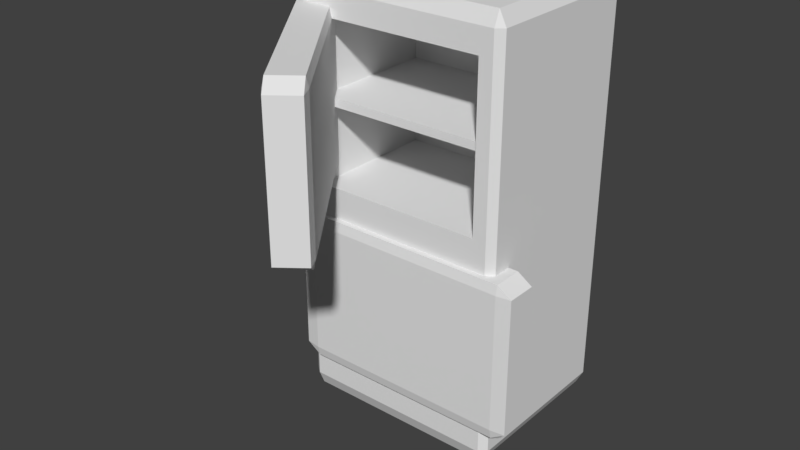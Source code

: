 # Source: blend.blend  (saved by Blender 2.79.0; exported with 4.5.12 LTS)
import bpy
from mathutils import Matrix  # noqa: F401  (used for matrix-valued properties, if any)

bpy.ops.wm.read_factory_settings(use_empty=True)
scene = bpy.context.scene
scene.name = 'Scene'

# ---- collections
col_collection_1 = bpy.data.collections.new('Collection 1'); scene.collection.children.link(col_collection_1)

# ---- materials (node trees are filled in below, after node groups)
mat_material = bpy.data.materials.new('Material')
mat_material.alpha_threshold = 0.0
mat_material.roughness = 0.5
mat_material.line_color = (0.0, 0.0, 0.0, 1.0)
mat_x = bpy.data.materials.new('材质')
mat_x.alpha_threshold = 0.0
mat_x.roughness = 0.5
mat_001 = bpy.data.materials.new('材质.001')
mat_001.alpha_threshold = 0.0
mat_001.roughness = 0.5

# ---- material node trees
mat_x.use_nodes = True; mat_x.node_tree.nodes.clear()
_N = mat_x.node_tree.nodes; _L = mat_x.node_tree.links
n0 = _N.new('ShaderNodeOutputMaterial'); n0.name = '材质输出'; n0.location = (300, 300)
n1 = _N.new('ShaderNodeBsdfDiffuse'); n1.name = '漫射 BSDF'; n1.location = (10, 300)
_L.new(n1.outputs[0], n0.inputs[0])
n0.is_active_output = True
mat_001.use_nodes = True; mat_001.node_tree.nodes.clear()
_N = mat_001.node_tree.nodes; _L = mat_001.node_tree.links
n0 = _N.new('ShaderNodeOutputMaterial'); n0.name = '材质输出'; n0.location = (300, 300)
n1 = _N.new('ShaderNodeBsdfDiffuse'); n1.name = '漫射 BSDF'; n1.location = (10, 300)
_L.new(n1.outputs[0], n0.inputs[0])
n0.is_active_output = True

# ---- world
world_world = bpy.data.worlds.new('World'); scene.world = world_world
world_world.color = (0.05088, 0.05088, 0.05088)
world_world.use_sun_shadow = False
world_world.sun_shadow_jitter_overblur = 0.0
world_world.cycles.sampling_method = 'MANUAL'

# ---- meshes
me_cube = bpy.data.meshes.new('Cube')
me_cube.from_pydata([(1.0, 0.9327, -0.9327), (0.9327, 0.9327, -1.0), (0.9327, 1.0, -0.9327), (1.0, -0.9327, -0.9327), (0.9327, -1.0, -0.9327), (0.9327, -0.9327, -1.0), (-0.9327, -1.0, -0.9327), (-1.0, -0.9327, -0.9327), (-0.9327, -0.9327, -1.0), (-0.9327, 1.0, -0.9327), (-0.9327, 0.9327, -1.0), (-1.0, 0.9327, -0.9327), (0.9327, 1.0, 0.9327), (0.9327, 0.9327, 1.0), (1.0, 0.9327, 0.9327), (0.9327, -1.0, 0.9327), (1.0, -0.9327, 0.9327), (0.9327, -0.9327, 1.0), (-1.0, -0.9327, 0.9327), (-0.9327, -1.0, 0.9327), (-0.9327, -0.9327, 1.0), (-1.0, 0.9327, 0.9327), (-0.9327, 0.9327, 1.0), (-0.9327, 1.0, 0.9327), (0.9663, 0.9663, -0.9327), (0.9663, 0.9327, -0.9663), (0.9327, 0.9663, -0.9663), (0.9663, -0.9327, -0.9663), (0.9663, -0.9663, -0.9327), (0.9327, -0.9663, -0.9663), (-0.9327, -0.9663, -0.9663), (-0.9663, -0.9663, -0.9327), (-0.9663, -0.9327, -0.9663), (-0.9663, 0.9663, -0.9327), (-0.9327, 0.9663, -0.9663), (-0.9663, 0.9327, -0.9663), (0.9663, 0.9663, 0.9327), (0.9327, 0.9663, 0.9663), (0.9663, 0.9327, 0.9663), (0.9327, -0.9663, 0.9663), (0.9663, -0.9663, 0.9327), (0.9663, -0.9327, 0.9663), (-0.9663, -0.9327, 0.9663), (-0.9663, -0.9663, 0.9327), (-0.9327, -0.9663, 0.9663), (-0.9663, 0.9663, 0.9327), (-0.9663, 0.9327, 0.9663), (-0.9327, 0.9663, 0.9663), (1.0, 0.0, -0.9327), (0.9327, -5.96e-08, -1.0), (1.788e-07, 0.9327, -1.0), (1.788e-07, 1.0, -0.9327), (0.9327, 1.0, 0.0), (1.0, 0.9327, 0.0), (-5.96e-08, -1.0, -0.9327), (-5.96e-08, -0.9327, -1.0), (1.0, -0.9327, 0.0), (0.9327, -1.0, 0.0), (-1.0, 2.384e-07, -0.9327), (-0.9327, 2.98e-07, -1.0), (-0.9327, -1.0, 0.0), (-1.0, -0.9327, 0.0), (-1.0, 0.9327, 0.0), (-0.9327, 1.0, 0.0), (0.9327, -5.96e-07, 1.0), (1.0, -5.364e-07, 0.9327), (2.98e-07, 1.0, 0.9327), (2.384e-07, 0.9327, 1.0), (-4.768e-07, -0.9327, 1.0), (-5.364e-07, -1.0, 0.9327), (-0.9327, 1.192e-07, 1.0), (-1.0, 1.788e-07, 0.9327), (1.0, -2.98e-07, 0.0), (-0.9663, 1.49e-07, 0.9663), (-5.066e-07, -0.9663, 0.9663), (2.682e-07, 0.9663, 0.9663), (0.9663, -5.662e-07, 0.9663), (-0.9663, 0.9663, 0.0), (-0.9663, -0.9663, 0.0), (-0.9663, 2.682e-07, -0.9663), (0.9663, -0.9663, 0.0), (-5.96e-08, -0.9663, -0.9663), (0.9663, 0.9663, 0.0), (1.788e-07, 0.9663, -0.9663), (0.9663, -2.98e-08, -0.9663), (-2.384e-07, -1.0, 0.0), (-1.192e-07, -2.384e-07, 1.0), (-1.0, 2.384e-07, 0.0), (5.96e-08, 1.192e-07, -1.0), (1.788e-07, 1.0, 0.0), (0.9327, 1.0, 0.8193), (1.0, -0.9327, 0.8193), (-0.9327, -1.0, 0.8193), (-1.0, 0.9327, 0.8193), (1.0, 0.9327, 0.8193), (0.9327, -1.0, 0.8193), (-1.0, -0.9327, 0.8193), (-0.9327, 1.0, 0.8193), (1.0, -5.075e-07, 0.8193), (-0.9663, 0.9663, 0.8193), (-0.9663, -0.9663, 0.8193), (0.9663, -0.9663, 0.8193), (0.9663, 0.9663, 0.8193), (-5.002e-07, -1.0, 0.8193), (-1.0, 1.861e-07, 0.8193), (2.835e-07, 1.0, 0.8193), (1.0, 0.9327, 0.07553), (0.9327, -1.0, 0.07553), (-1.0, -0.9327, 0.07553), (-0.9327, 1.0, 0.07553), (1.0, -3.173e-07, 0.07553), (-0.9663, 0.9663, 0.07553), (-0.9663, -0.9663, 0.07553), (0.9663, -0.9663, 0.07553), (0.9663, 0.9663, 0.07553), (-2.626e-07, -1.0, 0.07553), (-1.0, 2.336e-07, 0.07553), (0.9327, 1.0, 0.07553), (1.0, -0.9327, 0.07553), (-0.9327, -1.0, 0.07553), (-1.0, 0.9327, 0.07553), (1.885e-07, 1.0, 0.07553), (0.9327, 0.8042, -1.0), (-1.0, 0.8042, -0.9327), (1.0, 0.8042, 0.9327), (-0.9327, 0.8042, 1.0), (1.0, 0.8042, -0.9327), (-0.9327, 0.8042, -1.0), (0.9327, 0.8042, 1.0), (-1.0, 0.8042, 0.9327), (1.0, 0.8042, 0.0), (-0.9663, 0.8042, 0.9663), (0.9663, 0.8042, 0.9663), (-0.9663, 0.8042, -0.9663), (0.9663, 0.8042, -0.9663), (1.892e-07, 0.8042, 1.0), (-1.0, 0.8042, 0.0), (1.624e-07, 0.8042, -1.0), (1.0, 0.8042, 0.8193), (-1.0, 0.8042, 0.8193), (-1.0, 0.8042, 0.07553), (1.0, 0.8042, 0.07553), (1.0, -0.803, -0.9327), (-0.9327, -0.803, -1.0), (0.9327, -0.803, 1.0), (-1.0, -0.803, 0.9327), (0.9327, -0.803, -1.0), (-1.0, -0.803, -0.9327), (1.0, -0.803, 0.9327), (-0.9327, -0.803, 1.0), (1.0, -0.803, 0.0), (-0.9663, -0.803, 0.9663), (0.9663, -0.803, 0.9663), (-0.9663, -0.803, -0.9663), (0.9663, -0.803, -0.9663), (-4.271e-07, -0.803, 1.0), (-1.0, -0.803, 0.0), (-4.303e-08, -0.803, -1.0), (-1.0, -0.803, 0.8193), (1.0, -0.803, 0.8193), (1.0, -0.803, 0.07553), (-1.0, -0.803, 0.07553), (0.5197, -0.803, 0.8193), (0.5197, 1.861e-07, 0.8193), (0.5197, 2.336e-07, 0.07553), (0.5197, -0.803, 0.07553), (0.5197, 0.8042, 0.8193), (0.5197, 0.8042, 0.07553), (0.9638, -0.8923, 0.4392), (0.9638, -0.8923, 0.477), (0.9638, 0.8923, 0.4392), (0.9638, 0.8923, 0.477), (-0.9638, -0.8923, 0.4392), (-0.9638, -0.8923, 0.477), (-0.9638, 0.8923, 0.4392), (-0.9638, 0.8923, 0.477), (-0.7202, -0.8722, -0.8049), (-0.7202, -1.01, -0.7597), (-0.6964, -0.8722, -0.7597), (-0.7202, -1.01, -0.1144), (-0.7202, -0.8722, -0.06917), (-0.6964, -0.8722, -0.1144), (-0.7202, 1.092, -0.8049), (-0.6964, 1.092, -0.7597), (-0.7202, 1.23, -0.7597), (-0.7202, 1.092, -0.06917), (-0.7202, 1.23, -0.1144), (-0.6964, 1.092, -0.1144), (-1.06, -0.8722, -0.8049), (-1.084, -0.8722, -0.7597), (-1.06, -1.01, -0.7597), (-1.06, -0.8722, -0.06917), (-1.06, -1.01, -0.1144), (-1.084, -0.8722, -0.1144), (-1.06, 1.092, -0.8049), (-1.06, 1.23, -0.7597), (-1.084, 1.092, -0.7597), (-1.06, 1.092, -0.06917), (-1.084, 1.092, -0.1144), (-1.06, 1.23, -0.1144), (-0.6863, -0.8682, 0.1299), (-0.5555, -0.9522, 0.1751), (-0.6717, -0.8524, 0.1751), (-0.5555, -0.9522, 0.8204), (-0.6863, -0.8682, 0.8656), (-0.6717, -0.8524, 0.8204), (-2.553, 0.3304, 0.1299), (-2.538, 0.3461, 0.1751), (-2.684, 0.4144, 0.1751), (-2.553, 0.3304, 0.8656), (-2.684, 0.4144, 0.8204), (-2.538, 0.3461, 0.8204), (-0.8938, -1.093, 0.1299), (-0.9084, -1.109, 0.1751), (-0.763, -1.177, 0.1751), (-0.8938, -1.093, 0.8656), (-0.763, -1.177, 0.8204), (-0.9084, -1.109, 0.8204), (-2.76, 0.1057, 0.1299), (-2.891, 0.1898, 0.1751), (-2.775, 0.09, 0.1751), (-2.76, 0.1057, 0.8656), (-2.775, 0.09, 0.8204), (-2.891, 0.1898, 0.8204)], [], [(89, 51, 9, 63), (157, 55, 8, 143), (139, 129, 21, 93), (155, 149, 20, 68), (103, 69, 19, 92), (0, 25, 24), (3, 28, 27), (6, 31, 30), (9, 34, 33), (12, 37, 36), (15, 40, 39), (18, 43, 42), (21, 46, 45), (154, 27, 5, 146), (83, 34, 9, 51), (102, 36, 14, 94), (81, 30, 8, 55), (101, 40, 15, 95), (133, 35, 10, 127), (100, 43, 18, 96), (99, 45, 23, 97), (152, 41, 16, 148), (75, 47, 22, 67), (74, 44, 19, 69), (131, 46, 21, 129), (159, 148, 16, 91), (142, 150, 56, 3), (126, 130, 72, 48), (138, 124, 65, 98), (151, 73, 71, 145), (149, 70, 73, 151), (125, 22, 46, 131), (39, 74, 69, 15), (17, 68, 74, 39), (68, 20, 44, 74), (37, 75, 67, 13), (12, 66, 75, 37), (66, 23, 47, 75), (132, 76, 65, 124), (128, 64, 76, 132), (144, 17, 41, 152), (33, 77, 63, 9), (11, 62, 77, 33), (93, 21, 45, 99), (31, 78, 61, 7), (6, 60, 78, 31), (92, 19, 43, 100), (153, 79, 59, 143), (147, 58, 79, 153), (123, 11, 35, 133), (28, 80, 57, 4), (3, 56, 80, 28), (91, 16, 40, 101), (29, 81, 55, 5), (4, 54, 81, 29), (54, 6, 30, 81), (24, 82, 53, 0), (2, 52, 82, 24), (90, 12, 36, 102), (26, 83, 51, 2), (1, 50, 83, 26), (50, 10, 34, 83), (134, 84, 49, 122), (126, 48, 84, 134), (142, 3, 27, 154), (45, 47, 23), (45, 46, 47), (46, 22, 47), (42, 44, 20), (42, 43, 44), (43, 19, 44), (39, 41, 17), (39, 40, 41), (40, 16, 41), (36, 38, 14), (36, 37, 38), (37, 13, 38), (33, 35, 11), (33, 34, 35), (34, 10, 35), (30, 32, 8), (30, 31, 32), (31, 7, 32), (27, 29, 5), (27, 28, 29), (28, 4, 29), (24, 26, 2), (24, 25, 26), (25, 1, 26), (54, 85, 60, 6), (4, 57, 85, 54), (95, 15, 69, 103), (144, 155, 68, 17), (128, 135, 86, 64), (135, 125, 70, 86), (123, 136, 62, 11), (147, 156, 87, 58), (158, 145, 71, 104), (137, 88, 59, 127), (122, 49, 88, 137), (146, 5, 55, 157), (121, 89, 63, 109), (117, 52, 89, 121), (52, 2, 51, 89), (12, 90, 105, 66), (66, 105, 97, 23), (116, 161, 165, 164), (107, 95, 103, 115), (117, 90, 102, 114), (118, 91, 101, 113), (119, 112, 100, 92), (120, 93, 99, 111), (141, 138, 98, 110), (160, 159, 91, 118), (111, 99, 97, 109), (112, 100, 96, 108), (113, 101, 95, 107), (114, 102, 94, 106), (115, 103, 92, 119), (140, 139, 93, 120), (136, 140, 120, 62), (85, 115, 119, 60), (82, 114, 106, 53), (80, 113, 107, 57), (78, 112, 108, 61), (77, 111, 109, 63), (150, 160, 118, 56), (130, 141, 110, 72), (62, 120, 111, 77), (60, 119, 112, 78), (56, 118, 113, 80), (52, 117, 114, 82), (57, 107, 115, 85), (156, 161, 116, 87), (90, 117, 121, 105), (105, 121, 109, 97), (53, 106, 141, 130), (87, 116, 140, 136), (161, 158, 162, 165), (106, 94, 138, 141), (1, 122, 137, 50), (50, 137, 127, 10), (58, 87, 136, 123), (67, 22, 125, 135), (13, 67, 135, 128), (0, 126, 134, 25), (25, 134, 122, 1), (58, 123, 133, 79), (13, 128, 132, 38), (38, 132, 124, 14), (70, 125, 131, 73), (94, 14, 124, 138), (0, 53, 130, 126), (73, 131, 129, 71), (79, 133, 127, 59), (104, 71, 129, 139), (61, 108, 161, 156), (72, 110, 160, 150), (110, 98, 159, 160), (108, 96, 158, 161), (49, 146, 157, 88), (96, 18, 145, 158), (7, 61, 156, 147), (64, 86, 155, 144), (48, 142, 154, 84), (7, 147, 153, 32), (32, 153, 143, 8), (64, 144, 152, 76), (20, 149, 151, 42), (42, 151, 145, 18), (48, 72, 150, 142), (98, 65, 148, 159), (76, 152, 148, 65), (84, 154, 146, 49), (86, 70, 149, 155), (88, 157, 143, 59), (165, 162, 163, 164), (164, 163, 166, 167), (104, 139, 166, 163), (139, 140, 167, 166), (158, 104, 163, 162), (140, 116, 164, 167), (168, 169, 171, 170), (170, 171, 175, 174), (174, 175, 173, 172), (172, 173, 169, 168), (170, 168, 172, 174), (175, 171, 169, 173), (190, 177, 179, 192), (196, 189, 193, 198), (197, 191, 180, 185), (178, 183, 187, 181), (184, 195, 199, 186), (176, 177, 178), (179, 180, 181), (182, 184, 183), (185, 187, 186), (188, 190, 189), (191, 193, 192), (194, 196, 195), (197, 199, 198), (182, 183, 178, 176), (177, 179, 181, 178), (180, 181, 187, 185), (186, 187, 183, 184), (194, 195, 184, 182), (185, 186, 199, 197), (198, 199, 195, 196), (188, 189, 196, 194), (197, 198, 193, 191), (192, 193, 189, 190), (176, 177, 190, 188), (191, 192, 179, 180), (182, 176, 188, 194), (214, 201, 203, 216), (220, 213, 217, 222), (221, 215, 204, 209), (202, 207, 211, 205), (208, 219, 223, 210), (200, 201, 202), (203, 204, 205), (206, 208, 207), (209, 211, 210), (212, 214, 213), (215, 217, 216), (218, 220, 219), (221, 223, 222), (206, 207, 202, 200), (201, 203, 205, 202), (204, 205, 211, 209), (210, 211, 207, 208), (218, 219, 208, 206), (209, 210, 223, 221), (222, 223, 219, 220), (212, 213, 220, 218), (221, 222, 217, 215), (216, 217, 213, 214), (200, 201, 214, 212), (215, 216, 203, 204), (206, 200, 212, 218)])
me_cube.polygons.foreach_set('material_index', [0, 0, 0, 0, 0, 0, 0, 0, 0, 0, 0, 0, 0, 0, 0, 0, 0, 0, 0, 0, 0, 0, 0, 0, 0, 0, 0, 0, 0, 0, 0, 0, 0, 0, 0, 0, 0, 0, 0, 0, 0, 0, 0, 0, 0, 0, 0, 0, 0, 0, 0, 0, 0, 0, 0, 0, 0, 0, 0, 0, 0, 0, 0, 0, 0, 0, 0, 0, 0, 0, 0, 0, 0, 0, 0, 0, 0, 0, 0, 0, 0, 0, 0, 0, 0, 0, 0, 0, 0, 0, 0, 0, 0, 0, 0, 0, 0, 0, 0, 0, 0, 0, 0, 0, 0, 0, 0, 0, 0, 0, 0, 0, 0, 0, 0, 0, 0, 0, 0, 0, 0, 0, 0, 0, 0, 0, 0, 0, 0, 0, 0, 0, 0, 0, 0, 0, 0, 0, 0, 0, 0, 0, 0, 0, 0, 0, 0, 0, 0, 0, 0, 0, 0, 0, 0, 0, 0, 0, 0, 0, 0, 0, 0, 0, 0, 0, 0, 0, 0, 0, 0, 0, 0, 0, 0, 0, 0, 0, 0, 0, 0, 0, 0, 0, 0, 0, 0, 0, 2, 2, 2, 2, 2, 0, 0, 2, 2, 2, 2, 2, 2, 2, 0, 2, 2, 2, 2, 2, 2, 2, 2, 2, 2, 2, 0, 1, 1, 1, 1, 0, 0, 1, 1, 1, 1, 1, 1, 1, 0, 1, 1, 1, 1, 1, 1, 1, 1, 1, 1, 1])
me_cube.materials.append(mat_material)
me_cube.materials.append(mat_x)
me_cube.materials.append(mat_001)
me_cube.use_remesh_preserve_volume = False
me_cube.use_remesh_preserve_attributes = False
me_cube.use_mirror_vertex_groups = False
me_cube.update()

# ---- objects
ob_cube = bpy.data.objects.new('Cube', me_cube)

# ---- transforms, parenting, visibility, modifiers, constraints
ob_cube.location = (0.0, 0.0, 0.0)
ob_cube.rotation_euler = (0.0, 0.0, -1.571)
ob_cube.scale = (-2.241, 2.688, 5.406)
ob_cube.lock_rotations_4d = False
ob_cube.empty_display_type = 'ARROWS'
ob_cube.lineart.crease_threshold = 0.0

# ---- collection membership
col_collection_1.objects.link(ob_cube)

# ---- scene / render settings (as saved in the file)
scene.frame_start = 1; scene.frame_end = 250; scene.frame_set(1)
scene.render.engine = 'CYCLES'
scene.render.resolution_percentage = 50
scene.render.dither_intensity = 0.0
scene.cycles.use_denoising = False
scene.cycles.samples = 128
scene.cycles.sampling_pattern = 'TABULATED_SOBOL'
scene.cycles.use_adaptive_sampling = False
scene.cycles.use_light_tree = False
scene.cycles.blur_glossy = 0.0
scene.cycles.sample_clamp_indirect = 0.0
scene.view_settings.view_transform = 'Standard'
bpy.context.view_layer.update()

# ---- added for rendering (the .blend has no active camera and no usable light): camera, sun
cam_auto = bpy.data.cameras.new('AutoCamera')
cam_auto.lens = 50.0
cam_auto.sensor_width = 36.0
cam_auto.clip_end = 1000.0
ob_auto_camera = bpy.data.objects.new('AutoCamera', cam_auto)
scene.collection.objects.link(ob_auto_camera)
ob_auto_camera.location = (14.2476, -19.1309, 11.3413)
ob_auto_camera.rotation_euler = (1.09748, -7.21219e-08, 0.694738)
scene.camera = ob_auto_camera
light_auto_sun = bpy.data.lights.new('AutoSun', 'SUN')
light_auto_sun.energy = 3.0
light_auto_sun.angle = 0.0523599
ob_auto_sun = bpy.data.objects.new('AutoSun', light_auto_sun)
scene.collection.objects.link(ob_auto_sun)
ob_auto_sun.rotation_euler = (0.872665, 0.174533, 0.523599)
bpy.context.view_layer.update()
